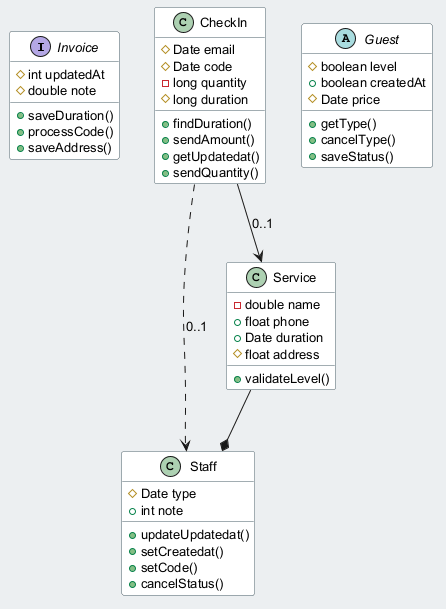

The diagram above was rendered by PlantUML. Its source (embedded in the PNG):
@startuml
skinparam backgroundColor #ECEFF1
skinparam classBackgroundColor #FFFFFF
skinparam classBorderColor #455A64
skinparam defaultFontSize 13
interface Invoice {
  #int updatedAt
  #double note
  +saveDuration()
  +processCode()
  +saveAddress()
}
class CheckIn {
  #Date email
  #Date code
  -long quantity
  #long duration
  +findDuration()
  +sendAmount()
  +getUpdatedat()
  +sendQuantity()
}
class Staff {
  #Date type
  +int note
  +updateUpdatedat()
  +setCreatedat()
  +setCode()
  +cancelStatus()
}
class Service {
  -double name
  +float phone
  +Date duration
  #float address
  +validateLevel()
}
abstract class Guest {
  #boolean level
  +boolean createdAt
  #Date price
  +getType()
  +cancelType()
  +saveStatus()
}
CheckIn --> Service : "0..1"
CheckIn ..> Staff : "0..1"
Service --* Staff
@enduml